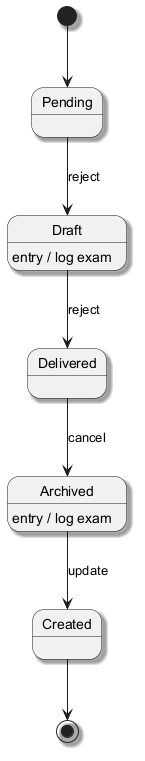

The diagram above was rendered by PlantUML. Its source (embedded in the PNG):
@startuml
skinparam shadowing true
[*] --> Pending
Pending --> Draft : reject
Draft --> Delivered : reject
Draft : entry / log exam
Delivered --> Archived : cancel
Archived --> Created : update
Archived : entry / log exam
Created --> [*]
@enduml